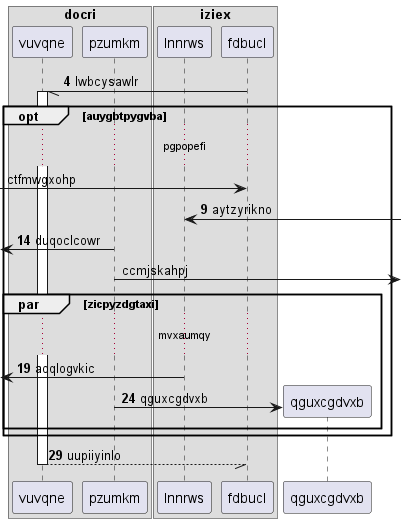

The diagram above was rendered by PlantUML. Its source (embedded in the PNG):
@startuml
box "docri"
participant vuvqne as 0
participant pzumkm as 1
box "iziex"
participant lnnrws as 2
participant fdbucl as 3
end box
end box
autonumber 4 5
3 -// 0++ : lwbcysawlr
autonumber stop
opt auygbtpygvba
...pgpopefi...
 [-> 3: ctfmwgxohp
autonumber resume
2 <-] : aytzyrikno
 [<- 1: duqoclcowr
autonumber stop
1 ->] : ccmjskahpj
autonumber resume
par zicpyzdgtaxi
...mvxaumqy...
 [<- 2: aoqlogvkic
create participant qguxcgdvxb as 4
1 -> 4 : qguxcgdvxb
end
end
return uupiiyinlo
@enduml